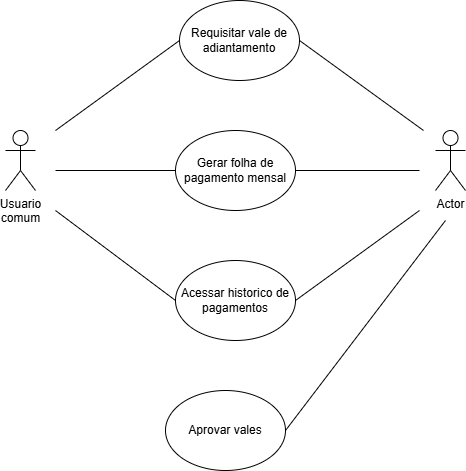

The diagram above was exported from draw.io. Its source (the exported page's mxGraphModel, read from the mxfile embedded in the PNG):
<mxGraphModel dx="1050" dy="522" grid="1" gridSize="10" guides="1" tooltips="1" connect="1" arrows="1" fold="1" page="1" pageScale="1" pageWidth="827" pageHeight="1169" math="0" shadow="0">
  <root>
    <mxCell id="0" />
    <mxCell id="1" parent="0" />
    <mxCell id="ILUg3S2r2RScqpNGac1I-1" value="Usuario&lt;br&gt;comum&lt;div&gt;&lt;br&gt;&lt;/div&gt;" style="shape=umlActor;verticalLabelPosition=bottom;verticalAlign=top;html=1;outlineConnect=0;" vertex="1" parent="1">
      <mxGeometry x="120" y="180" width="30" height="60" as="geometry" />
    </mxCell>
    <mxCell id="yhrnWW48f6iSwoGck6du-1" value="Gerar folha de pagamento mensal" style="ellipse;whiteSpace=wrap;html=1;" vertex="1" parent="1">
      <mxGeometry x="290" y="180" width="120" height="80" as="geometry" />
    </mxCell>
    <mxCell id="yhrnWW48f6iSwoGck6du-2" value="Acessar historico de pagamentos" style="ellipse;whiteSpace=wrap;html=1;" vertex="1" parent="1">
      <mxGeometry x="290" y="310" width="120" height="80" as="geometry" />
    </mxCell>
    <mxCell id="yhrnWW48f6iSwoGck6du-3" value="Requisitar vale de adiantamento" style="ellipse;whiteSpace=wrap;html=1;" vertex="1" parent="1">
      <mxGeometry x="294" y="50" width="120" height="80" as="geometry" />
    </mxCell>
    <mxCell id="yhrnWW48f6iSwoGck6du-4" value="Actor" style="shape=umlActor;verticalLabelPosition=bottom;verticalAlign=top;html=1;outlineConnect=0;" vertex="1" parent="1">
      <mxGeometry x="550" y="180" width="30" height="60" as="geometry" />
    </mxCell>
    <mxCell id="yhrnWW48f6iSwoGck6du-12" style="rounded=0;orthogonalLoop=1;jettySize=auto;html=1;exitX=1;exitY=0.5;exitDx=0;exitDy=0;endArrow=none;startFill=0;" edge="1" parent="1" source="yhrnWW48f6iSwoGck6du-5">
      <mxGeometry relative="1" as="geometry">
        <mxPoint x="560" y="270" as="targetPoint" />
      </mxGeometry>
    </mxCell>
    <mxCell id="yhrnWW48f6iSwoGck6du-5" value="Aprovar vales" style="ellipse;whiteSpace=wrap;html=1;" vertex="1" parent="1">
      <mxGeometry x="280" y="440" width="120" height="80" as="geometry" />
    </mxCell>
    <mxCell id="yhrnWW48f6iSwoGck6du-6" value="" style="endArrow=none;html=1;rounded=0;entryX=0;entryY=0.5;entryDx=0;entryDy=0;" edge="1" parent="1" target="yhrnWW48f6iSwoGck6du-2">
      <mxGeometry width="50" height="50" relative="1" as="geometry">
        <mxPoint x="170" y="260" as="sourcePoint" />
        <mxPoint x="280" y="360" as="targetPoint" />
      </mxGeometry>
    </mxCell>
    <mxCell id="yhrnWW48f6iSwoGck6du-7" value="" style="endArrow=none;html=1;rounded=0;entryX=0;entryY=0.5;entryDx=0;entryDy=0;" edge="1" parent="1" target="yhrnWW48f6iSwoGck6du-1">
      <mxGeometry width="50" height="50" relative="1" as="geometry">
        <mxPoint x="170" y="220" as="sourcePoint" />
        <mxPoint x="250" y="190" as="targetPoint" />
      </mxGeometry>
    </mxCell>
    <mxCell id="yhrnWW48f6iSwoGck6du-8" value="" style="endArrow=none;html=1;rounded=0;entryX=0;entryY=0.5;entryDx=0;entryDy=0;" edge="1" parent="1" target="yhrnWW48f6iSwoGck6du-3">
      <mxGeometry width="50" height="50" relative="1" as="geometry">
        <mxPoint x="170" y="180" as="sourcePoint" />
        <mxPoint x="220" y="130" as="targetPoint" />
      </mxGeometry>
    </mxCell>
    <mxCell id="yhrnWW48f6iSwoGck6du-9" value="" style="endArrow=none;html=1;rounded=0;" edge="1" parent="1">
      <mxGeometry width="50" height="50" relative="1" as="geometry">
        <mxPoint x="534" y="260" as="sourcePoint" />
        <mxPoint x="410" y="350" as="targetPoint" />
      </mxGeometry>
    </mxCell>
    <mxCell id="yhrnWW48f6iSwoGck6du-10" value="" style="endArrow=none;html=1;rounded=0;" edge="1" parent="1">
      <mxGeometry width="50" height="50" relative="1" as="geometry">
        <mxPoint x="534" y="220" as="sourcePoint" />
        <mxPoint x="410" y="220" as="targetPoint" />
      </mxGeometry>
    </mxCell>
    <mxCell id="yhrnWW48f6iSwoGck6du-11" value="" style="endArrow=none;html=1;rounded=0;entryX=0;entryY=0.5;entryDx=0;entryDy=0;" edge="1" parent="1">
      <mxGeometry width="50" height="50" relative="1" as="geometry">
        <mxPoint x="538" y="180" as="sourcePoint" />
        <mxPoint x="414" y="90" as="targetPoint" />
      </mxGeometry>
    </mxCell>
  </root>
</mxGraphModel>